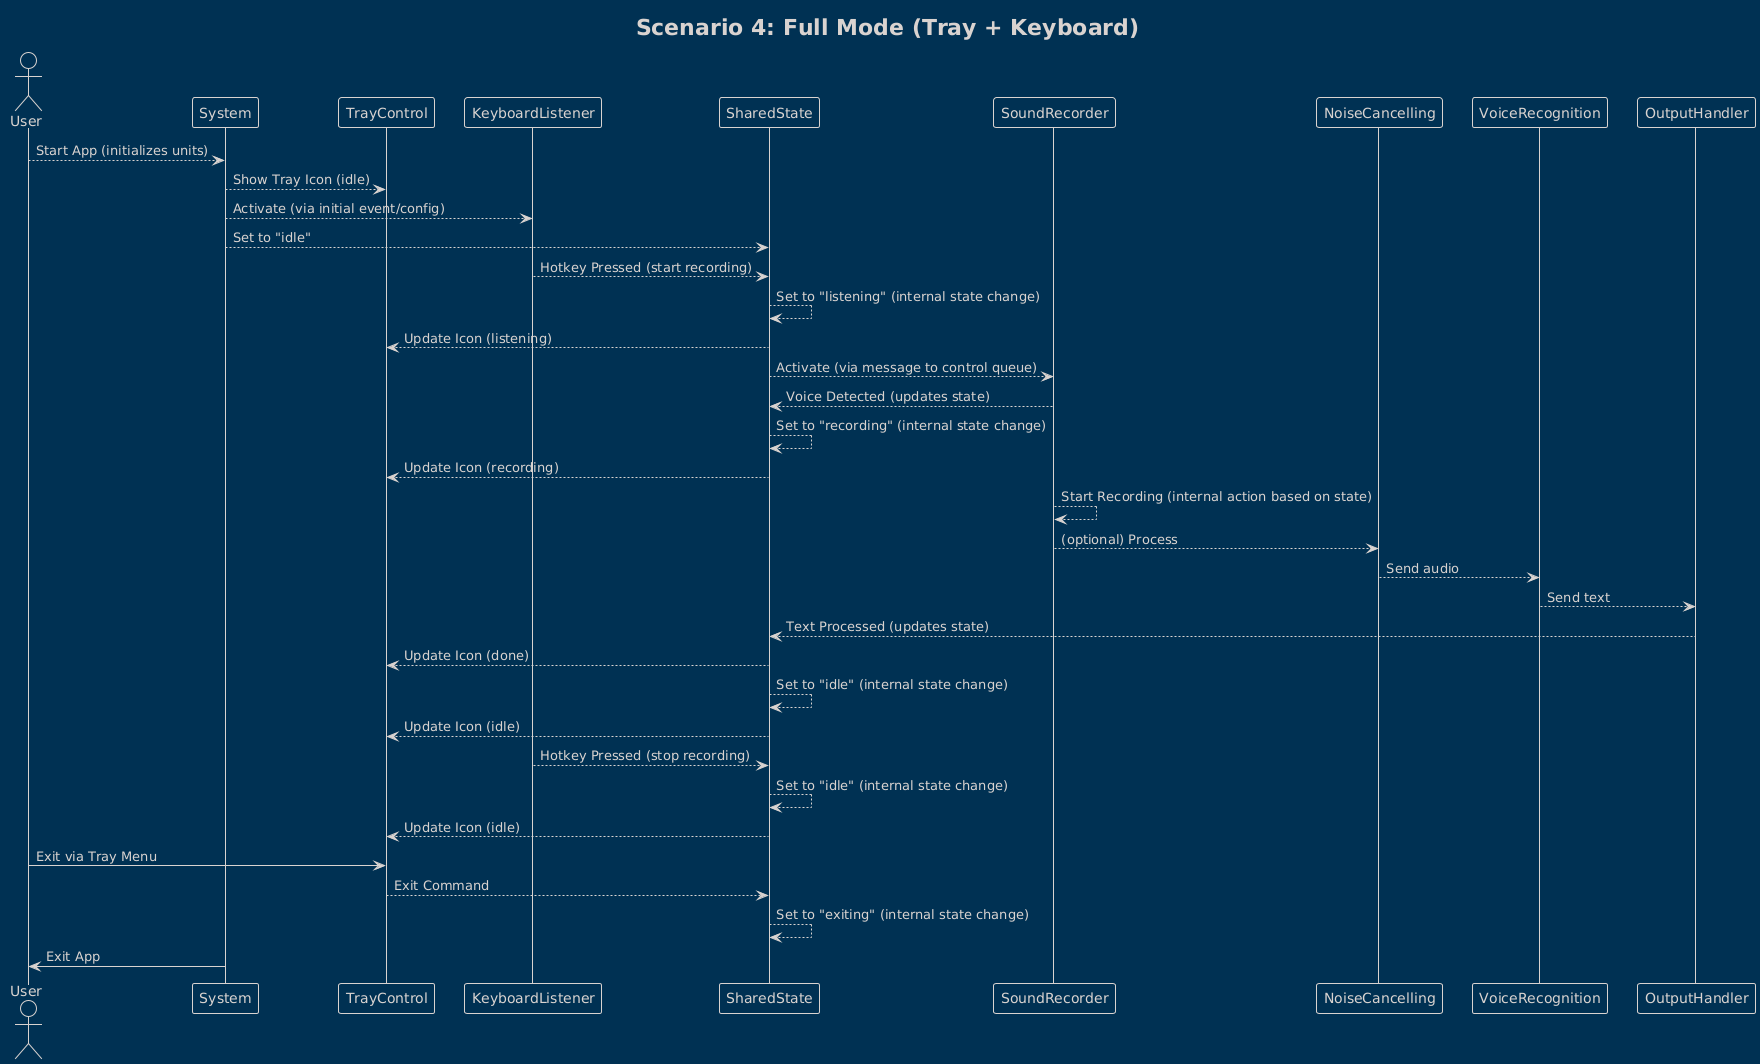

The diagram above was rendered by PlantUML. Its source (embedded in the PNG):
@startuml
!theme blueprint
title Scenario 4: Full Mode (Tray + Keyboard)

actor User

User --> System: Start App (initializes units)
System --> TrayControl: Show Tray Icon (idle)
System --> KeyboardListener: Activate (via initial event/config)
System --> SharedState: Set to "idle"

KeyboardListener --> SharedState: Hotkey Pressed (start recording)
SharedState --> SharedState: Set to "listening" (internal state change)
SharedState --> TrayControl: Update Icon (listening)
SharedState --> SoundRecorder: Activate (via message to control queue)

SoundRecorder --> SharedState: Voice Detected (updates state)
SharedState --> SharedState: Set to "recording" (internal state change)
SharedState --> TrayControl: Update Icon (recording)
SoundRecorder --> SoundRecorder: Start Recording (internal action based on state)
SoundRecorder --> NoiseCancelling: (optional) Process
NoiseCancelling --> VoiceRecognition: Send audio
VoiceRecognition --> OutputHandler: Send text
OutputHandler --> SharedState: Text Processed (updates state)
SharedState --> TrayControl: Update Icon (done)
SharedState --> SharedState: Set to "idle" (internal state change)
SharedState --> TrayControl: Update Icon (idle)

KeyboardListener --> SharedState: Hotkey Pressed (stop recording)
SharedState --> SharedState: Set to "idle" (internal state change)
SharedState --> TrayControl: Update Icon (idle)

User -> TrayControl: Exit via Tray Menu
TrayControl --> SharedState: Exit Command
SharedState --> SharedState: Set to "exiting" (internal state change)
System -> User: Exit App
@enduml